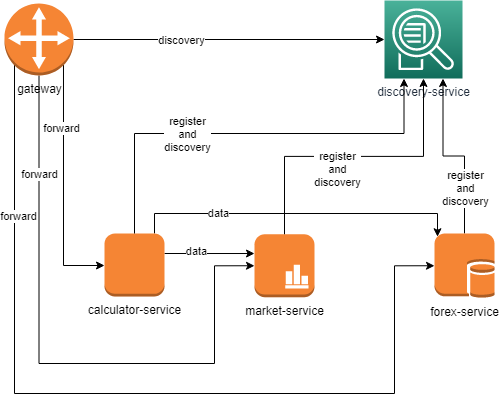

The diagram above was exported from draw.io. Its source (the exported page's mxGraphModel, read from the mxfile embedded in the PNG):
<mxGraphModel dx="1422" dy="772" grid="1" gridSize="10" guides="1" tooltips="1" connect="1" arrows="1" fold="1" page="1" pageScale="1" pageWidth="827" pageHeight="1169" math="0" shadow="0">
  <root>
    <mxCell id="0" />
    <mxCell id="1" parent="0" />
    <mxCell id="rC8jG9EFodLJkkqP_12P-13" style="edgeStyle=orthogonalEdgeStyle;rounded=0;orthogonalLoop=1;jettySize=auto;html=1;entryX=0;entryY=0.5;entryDx=0;entryDy=0;entryPerimeter=0;" edge="1" parent="1" source="rC8jG9EFodLJkkqP_12P-1" target="rC8jG9EFodLJkkqP_12P-2">
      <mxGeometry relative="1" as="geometry" />
    </mxCell>
    <mxCell id="rC8jG9EFodLJkkqP_12P-14" value="discovery" style="edgeLabel;html=1;align=center;verticalAlign=middle;resizable=0;points=[];" vertex="1" connectable="0" parent="rC8jG9EFodLJkkqP_12P-13">
      <mxGeometry x="-0.1656" y="-3" relative="1" as="geometry">
        <mxPoint x="-23" y="-3" as="offset" />
      </mxGeometry>
    </mxCell>
    <mxCell id="rC8jG9EFodLJkkqP_12P-15" style="edgeStyle=orthogonalEdgeStyle;rounded=0;orthogonalLoop=1;jettySize=auto;html=1;exitX=0.855;exitY=0.855;exitDx=0;exitDy=0;exitPerimeter=0;" edge="1" parent="1" source="rC8jG9EFodLJkkqP_12P-1" target="rC8jG9EFodLJkkqP_12P-5">
      <mxGeometry relative="1" as="geometry">
        <Array as="points">
          <mxPoint x="199" y="412" />
        </Array>
      </mxGeometry>
    </mxCell>
    <mxCell id="rC8jG9EFodLJkkqP_12P-18" value="forward" style="edgeLabel;html=1;align=center;verticalAlign=middle;resizable=0;points=[];" vertex="1" connectable="0" parent="rC8jG9EFodLJkkqP_12P-15">
      <mxGeometry x="-0.4745" y="-2" relative="1" as="geometry">
        <mxPoint as="offset" />
      </mxGeometry>
    </mxCell>
    <mxCell id="rC8jG9EFodLJkkqP_12P-16" style="edgeStyle=orthogonalEdgeStyle;rounded=0;orthogonalLoop=1;jettySize=auto;html=1;entryX=0;entryY=0.5;entryDx=0;entryDy=0;entryPerimeter=0;" edge="1" parent="1" source="rC8jG9EFodLJkkqP_12P-1" target="rC8jG9EFodLJkkqP_12P-3">
      <mxGeometry relative="1" as="geometry">
        <Array as="points">
          <mxPoint x="175" y="510" />
          <mxPoint x="350" y="510" />
          <mxPoint x="350" y="412" />
        </Array>
      </mxGeometry>
    </mxCell>
    <mxCell id="rC8jG9EFodLJkkqP_12P-19" value="forward" style="edgeLabel;html=1;align=center;verticalAlign=middle;resizable=0;points=[];" vertex="1" connectable="0" parent="rC8jG9EFodLJkkqP_12P-16">
      <mxGeometry x="-0.674" relative="1" as="geometry">
        <mxPoint as="offset" />
      </mxGeometry>
    </mxCell>
    <mxCell id="rC8jG9EFodLJkkqP_12P-17" style="edgeStyle=orthogonalEdgeStyle;rounded=0;orthogonalLoop=1;jettySize=auto;html=1;entryX=0;entryY=0.5;entryDx=0;entryDy=0;entryPerimeter=0;exitX=0.145;exitY=0.855;exitDx=0;exitDy=0;exitPerimeter=0;" edge="1" parent="1" source="rC8jG9EFodLJkkqP_12P-1" target="rC8jG9EFodLJkkqP_12P-4">
      <mxGeometry relative="1" as="geometry">
        <mxPoint x="490" y="510" as="targetPoint" />
        <Array as="points">
          <mxPoint x="150" y="540" />
          <mxPoint x="530" y="540" />
          <mxPoint x="530" y="412" />
        </Array>
      </mxGeometry>
    </mxCell>
    <mxCell id="rC8jG9EFodLJkkqP_12P-20" value="forward" style="edgeLabel;html=1;align=center;verticalAlign=middle;resizable=0;points=[];" vertex="1" connectable="0" parent="rC8jG9EFodLJkkqP_12P-17">
      <mxGeometry x="-0.6543" y="3" relative="1" as="geometry">
        <mxPoint as="offset" />
      </mxGeometry>
    </mxCell>
    <mxCell id="rC8jG9EFodLJkkqP_12P-1" value="gateway" style="outlineConnect=0;dashed=0;verticalLabelPosition=bottom;verticalAlign=top;align=center;html=1;shape=mxgraph.aws3.customer_gateway;fillColor=#F58534;gradientColor=none;" vertex="1" parent="1">
      <mxGeometry x="140" y="150" width="69" height="72" as="geometry" />
    </mxCell>
    <mxCell id="rC8jG9EFodLJkkqP_12P-2" value="discovery-service" style="points=[[0,0,0],[0.25,0,0],[0.5,0,0],[0.75,0,0],[1,0,0],[0,1,0],[0.25,1,0],[0.5,1,0],[0.75,1,0],[1,1,0],[0,0.25,0],[0,0.5,0],[0,0.75,0],[1,0.25,0],[1,0.5,0],[1,0.75,0]];outlineConnect=0;fontColor=#232F3E;gradientColor=#4AB29A;gradientDirection=north;fillColor=#116D5B;strokeColor=#ffffff;dashed=0;verticalLabelPosition=bottom;verticalAlign=top;align=center;html=1;fontSize=12;fontStyle=0;aspect=fixed;shape=mxgraph.aws4.resourceIcon;resIcon=mxgraph.aws4.application_discovery_service;" vertex="1" parent="1">
      <mxGeometry x="520" y="147" width="78" height="78" as="geometry" />
    </mxCell>
    <mxCell id="rC8jG9EFodLJkkqP_12P-3" value="market-service" style="outlineConnect=0;dashed=0;verticalLabelPosition=bottom;verticalAlign=top;align=center;html=1;shape=mxgraph.aws3.instance_with_cloudwatch;fillColor=#F58534;gradientColor=none;" vertex="1" parent="1">
      <mxGeometry x="390" y="380.75" width="60" height="63" as="geometry" />
    </mxCell>
    <mxCell id="rC8jG9EFodLJkkqP_12P-7" style="edgeStyle=orthogonalEdgeStyle;rounded=0;orthogonalLoop=1;jettySize=auto;html=1;entryX=0.75;entryY=1;entryDx=0;entryDy=0;entryPerimeter=0;" edge="1" parent="1" source="rC8jG9EFodLJkkqP_12P-4" target="rC8jG9EFodLJkkqP_12P-2">
      <mxGeometry relative="1" as="geometry" />
    </mxCell>
    <mxCell id="rC8jG9EFodLJkkqP_12P-8" value="register&lt;br&gt;and&lt;br&gt;discovery" style="edgeLabel;html=1;align=center;verticalAlign=middle;resizable=0;points=[];" vertex="1" connectable="0" parent="rC8jG9EFodLJkkqP_12P-7">
      <mxGeometry x="-0.2816" relative="1" as="geometry">
        <mxPoint y="17" as="offset" />
      </mxGeometry>
    </mxCell>
    <mxCell id="rC8jG9EFodLJkkqP_12P-4" value="forex-service" style="outlineConnect=0;dashed=0;verticalLabelPosition=bottom;verticalAlign=top;align=center;html=1;shape=mxgraph.aws3.db_on_instance;fillColor=#F58534;gradientColor=none;" vertex="1" parent="1">
      <mxGeometry x="570" y="380" width="60" height="64.5" as="geometry" />
    </mxCell>
    <mxCell id="rC8jG9EFodLJkkqP_12P-21" style="edgeStyle=orthogonalEdgeStyle;rounded=0;orthogonalLoop=1;jettySize=auto;html=1;entryX=0;entryY=0.306;entryDx=0;entryDy=0;entryPerimeter=0;" edge="1" parent="1" target="rC8jG9EFodLJkkqP_12P-3">
      <mxGeometry relative="1" as="geometry">
        <mxPoint x="300" y="400" as="sourcePoint" />
      </mxGeometry>
    </mxCell>
    <mxCell id="rC8jG9EFodLJkkqP_12P-24" value="data" style="edgeLabel;html=1;align=center;verticalAlign=middle;resizable=0;points=[];" vertex="1" connectable="0" parent="rC8jG9EFodLJkkqP_12P-21">
      <mxGeometry x="-0.3103" y="4" relative="1" as="geometry">
        <mxPoint y="1" as="offset" />
      </mxGeometry>
    </mxCell>
    <mxCell id="rC8jG9EFodLJkkqP_12P-22" style="edgeStyle=orthogonalEdgeStyle;rounded=0;orthogonalLoop=1;jettySize=auto;html=1;entryX=0.05;entryY=0.05;entryDx=0;entryDy=0;entryPerimeter=0;jumpStyle=arc;" edge="1" parent="1" source="rC8jG9EFodLJkkqP_12P-5" target="rC8jG9EFodLJkkqP_12P-4">
      <mxGeometry relative="1" as="geometry">
        <Array as="points">
          <mxPoint x="290" y="360" />
          <mxPoint x="573" y="360" />
        </Array>
      </mxGeometry>
    </mxCell>
    <mxCell id="rC8jG9EFodLJkkqP_12P-23" value="data" style="edgeLabel;html=1;align=center;verticalAlign=middle;resizable=0;points=[];" vertex="1" connectable="0" parent="rC8jG9EFodLJkkqP_12P-22">
      <mxGeometry x="-0.4911" y="1" relative="1" as="geometry">
        <mxPoint as="offset" />
      </mxGeometry>
    </mxCell>
    <mxCell id="rC8jG9EFodLJkkqP_12P-5" value="calculator-service" style="outlineConnect=0;dashed=0;verticalLabelPosition=bottom;verticalAlign=top;align=center;html=1;shape=mxgraph.aws3.instance;fillColor=#F58534;gradientColor=none;" vertex="1" parent="1">
      <mxGeometry x="240" y="380" width="60" height="63" as="geometry" />
    </mxCell>
    <mxCell id="rC8jG9EFodLJkkqP_12P-9" style="edgeStyle=orthogonalEdgeStyle;rounded=0;orthogonalLoop=1;jettySize=auto;html=1;exitX=0.5;exitY=0;exitDx=0;exitDy=0;exitPerimeter=0;entryX=0.5;entryY=1;entryDx=0;entryDy=0;entryPerimeter=0;" edge="1" parent="1" source="rC8jG9EFodLJkkqP_12P-3" target="rC8jG9EFodLJkkqP_12P-2">
      <mxGeometry relative="1" as="geometry">
        <mxPoint x="610" y="390" as="sourcePoint" />
        <mxPoint x="560" y="220" as="targetPoint" />
      </mxGeometry>
    </mxCell>
    <mxCell id="rC8jG9EFodLJkkqP_12P-10" value="register&lt;br&gt;and&lt;br&gt;discovery" style="edgeLabel;html=1;align=center;verticalAlign=middle;resizable=0;points=[];" vertex="1" connectable="0" parent="rC8jG9EFodLJkkqP_12P-9">
      <mxGeometry x="-0.2816" relative="1" as="geometry">
        <mxPoint x="23.85" y="12.1" as="offset" />
      </mxGeometry>
    </mxCell>
    <mxCell id="rC8jG9EFodLJkkqP_12P-11" style="edgeStyle=orthogonalEdgeStyle;rounded=0;orthogonalLoop=1;jettySize=auto;html=1;exitX=0.5;exitY=0;exitDx=0;exitDy=0;exitPerimeter=0;entryX=0.25;entryY=1;entryDx=0;entryDy=0;entryPerimeter=0;" edge="1" parent="1" source="rC8jG9EFodLJkkqP_12P-5" target="rC8jG9EFodLJkkqP_12P-2">
      <mxGeometry relative="1" as="geometry">
        <mxPoint x="430" y="390.75" as="sourcePoint" />
        <mxPoint x="569" y="225" as="targetPoint" />
        <Array as="points">
          <mxPoint x="270" y="280" />
          <mxPoint x="540" y="280" />
        </Array>
      </mxGeometry>
    </mxCell>
    <mxCell id="rC8jG9EFodLJkkqP_12P-12" value="register&lt;br&gt;and&lt;br&gt;discovery" style="edgeLabel;html=1;align=center;verticalAlign=middle;resizable=0;points=[];" vertex="1" connectable="0" parent="rC8jG9EFodLJkkqP_12P-11">
      <mxGeometry x="-0.2816" relative="1" as="geometry">
        <mxPoint as="offset" />
      </mxGeometry>
    </mxCell>
  </root>
</mxGraphModel>